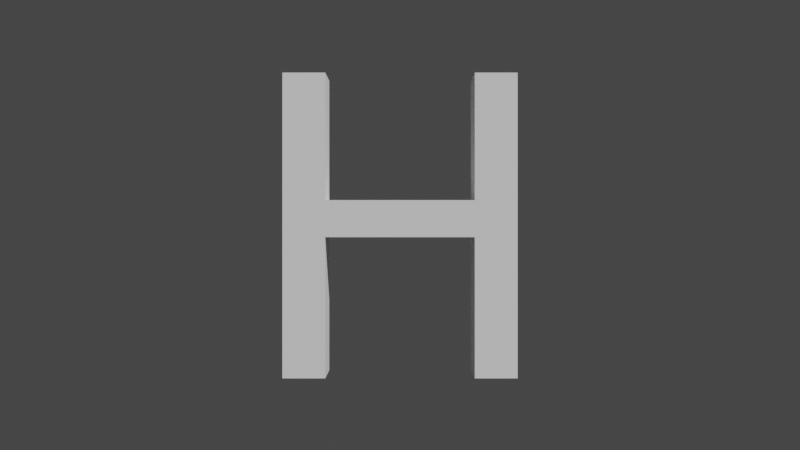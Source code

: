 # Source: h_uc-pbrt.blend  (saved by Blender 3.3.6; exported with 4.5.12 LTS)
import bpy
from mathutils import Matrix  # noqa: F401  (used for matrix-valued properties, if any)

bpy.ops.wm.read_factory_settings(use_empty=True)
scene = bpy.context.scene
scene.name = 'Scene'

# ---- collections
col_collection = bpy.data.collections.new('Collection'); scene.collection.children.link(col_collection)

# ---- materials (node trees are filled in below, after node groups)
mat_mattewhite = bpy.data.materials.new('mattewhite')

# ---- material node trees
mat_mattewhite.use_nodes = True; mat_mattewhite.node_tree.nodes.clear()
_N = mat_mattewhite.node_tree.nodes; _L = mat_mattewhite.node_tree.links
n0 = _N.new('ShaderNodeOutputMaterial'); n0.name = 'Material Output'; n0.location = (300, 300)
n1 = _N.new('ShaderNodeBsdfPrincipled'); n1.name = 'Principled BSDF'; n1.location = (10, 300)
n1.distribution = 'GGX'
n1.subsurface_method = 'RANDOM_WALK_SKIN'
n1.inputs[2].default_value = 1.0
n1.inputs[3].default_value = 1.45
n1.inputs[11].default_value = 1.01
n1.inputs[13].default_value = 0.0
n1.inputs[20].default_value = 0.0
n1.inputs[27].default_value = (0.0, 0.0, 0.0, 1.0)
n1.inputs[28].default_value = 1.0
_L.new(n1.outputs[0], n0.inputs[0])
n0.is_active_output = True

# ---- world
world_world = bpy.data.worlds.new('World'); scene.world = world_world
world_world.use_nodes = True; world_world.node_tree.nodes.clear()
_N = world_world.node_tree.nodes; _L = world_world.node_tree.links
n0 = _N.new('ShaderNodeOutputWorld'); n0.name = 'World Output'; n0.location = (300, 300)
n1 = _N.new('ShaderNodeBackground'); n1.name = 'Background'; n1.location = (10, 300)
n1.inputs[0].default_value = (0.05088, 0.05088, 0.05088, 1.0)
_L.new(n1.outputs[0], n0.inputs[0])
n0.is_active_output = True
world_world.color = (0.05088, 0.05088, 0.05088)
world_world.use_sun_shadow = False
world_world.sun_shadow_jitter_overblur = 0.0

# ---- cameras
cam_camera = bpy.data.cameras.new('Camera')

# ---- meshes
me_h_uc = bpy.data.meshes.new('h_uc')
me_h_uc.from_pydata([(0.2945, 0.125, 1.204), (0.4631, 0.125, 1.204), (0.4631, 0.125, -5.414e-08), (0.2945, 0.125, -5.414e-08), (0.2945, 0.125, 0.556), (-0.2945, 0.125, 0.556), (-0.2945, 0.125, -5.414e-08), (-0.4631, 0.125, -5.414e-08), (-0.4631, 0.125, 1.204), (-0.2945, 0.125, 1.204), (-0.2945, 0.125, 0.702), (0.2945, 0.125, 0.702), (0.2945, 0.125, 1.204), (0.4631, 0.125, 1.204), (0.4631, 0.125, -5.414e-08), (0.2945, 0.125, -5.414e-08), (0.2945, 0.125, 0.556), (-0.2945, 0.125, 0.556), (-0.2945, 0.125, -5.414e-08), (-0.4631, 0.125, -5.414e-08), (-0.4631, 0.125, 1.204), (-0.2945, 0.125, 1.204), (-0.2945, 0.125, 0.702), (0.2945, 0.125, 0.702), (0.2945, 0.125, 1.204), (0.4631, 0.125, 1.204), (0.4631, 0.125, -5.414e-08), (0.2945, 0.125, -5.414e-08), (0.2945, 0.125, 0.556), (-0.2945, 0.125, 0.556), (-0.2945, 0.125, -5.414e-08), (-0.4631, 0.125, -5.414e-08), (-0.4631, 0.125, 1.204), (-0.2945, 0.125, 1.204), (-0.2945, 0.125, 0.702), (0.2945, 0.125, 0.702), (0.2945, 0.125, 1.204), (0.4631, 0.125, 1.204), (0.4631, 0.125, -5.414e-08), (0.2945, 0.125, -5.414e-08), (0.2945, 0.125, 0.556), (-0.2945, 0.125, 0.556), (-0.2945, 0.125, -5.414e-08), (-0.4631, 0.125, -5.414e-08), (-0.4631, 0.125, 1.204), (-0.2945, 0.125, 1.204), (-0.2945, 0.125, 0.702), (0.2945, 0.125, 0.702), (0.2945, 0.125, 1.204), (0.4631, 0.125, 1.204), (0.4631, 0.125, -5.414e-08), (0.2945, 0.125, -5.414e-08), (0.2945, 0.125, 0.556), (-0.2945, 0.125, 0.556), (-0.2945, 0.125, -5.414e-08), (-0.4631, 0.125, -5.414e-08), (-0.4631, 0.125, 1.204), (-0.2945, 0.125, 1.204), (-0.2945, 0.125, 0.702), (0.2945, 0.125, 0.702), (0.2945, -0.125, 1.204), (0.4631, -0.125, 1.204), (0.4631, -0.125, -6.507e-08), (0.2945, -0.125, -6.507e-08), (0.2945, -0.125, 0.556), (-0.2945, -0.125, 0.556), (-0.2945, -0.125, -6.507e-08), (-0.4631, -0.125, -6.507e-08), (-0.4631, -0.125, 1.204), (-0.2945, -0.125, 1.204), (-0.2945, -0.125, 0.702), (0.2945, -0.125, 0.702)], [], [(7, 8, 9), (7, 9, 10), (11, 0, 1), (11, 1, 2), (7, 10, 5), (5, 10, 11), (5, 11, 4), (4, 11, 2), (7, 5, 6), (3, 4, 2), (15, 14, 26, 27), (16, 15, 27, 28), (18, 17, 29, 30), (19, 18, 30, 31), (17, 16, 28, 29), (23, 22, 34, 35), (14, 13, 25, 26), (13, 12, 24, 25), (12, 23, 35, 24), (22, 21, 33, 34), (21, 20, 32, 33), (20, 19, 31, 32), (8, 7, 19, 20), (9, 8, 20, 21), (10, 9, 21, 22), (0, 11, 23, 12), (1, 0, 12, 13), (2, 1, 13, 14), (11, 10, 22, 23), (5, 4, 16, 17), (7, 6, 18, 19), (6, 5, 17, 18), (4, 3, 15, 16), (3, 2, 14, 15), (27, 26, 38, 39), (28, 27, 39, 40), (30, 29, 41, 42), (31, 30, 42, 43), (29, 28, 40, 41), (35, 34, 46, 47), (26, 25, 37, 38), (25, 24, 36, 37), (24, 35, 47, 36), (34, 33, 45, 46), (33, 32, 44, 45), (32, 31, 43, 44), (39, 38, 50, 51), (40, 39, 51, 52), (42, 41, 53, 54), (43, 42, 54, 55), (41, 40, 52, 53), (47, 46, 58, 59), (38, 37, 49, 50), (37, 36, 48, 49), (36, 47, 59, 48), (46, 45, 57, 58), (45, 44, 56, 57), (44, 43, 55, 56), (51, 50, 62, 63), (52, 51, 63, 64), (54, 53, 65, 66), (55, 54, 66, 67), (53, 52, 64, 65), (59, 58, 70, 71), (50, 49, 61, 62), (49, 48, 60, 61), (48, 59, 71, 60), (58, 57, 69, 70), (57, 56, 68, 69), (56, 55, 67, 68), (67, 69, 68), (67, 70, 69), (71, 61, 60), (71, 62, 61), (67, 65, 70), (65, 71, 70), (65, 64, 71), (64, 62, 71), (67, 66, 65), (63, 62, 64)])
_uv = me_h_uc.uv_layers.new(name='UVMap')
_uv.uv.foreach_set('vector', [0.6364, 0.0, 0.7273, 0.0, 0.8182, 0.0, 0.6364, 0.0, 0.8182, 0.0, 0.9091, 0.0, 1.0, 0.0, 0.0, 0.0, 0.09091, 0.0, 1.0, 0.0, 0.09091, 0.0, 0.1818, 0.0, 0.6364, 0.0, 0.9091, 0.0, 0.4545, 0.0, 0.4545, 0.0, 0.9091, 0.0, 1.0, 0.0, 0.4545, 0.0, 1.0, 0.0, 0.3636, 0.0, 0.3636, 0.0, 1.0, 0.0, 0.1818, 0.0, 0.6364, 0.0, 0.4545, 0.0, 0.5455, 0.0, 0.2727, 0.0, 0.3636, 0.0, 0.1818, 0.0, 0.2727, 0.0, 0.1818, 0.0, 0.1818, 0.0, 0.2727, 0.0, 0.3636, 0.0, 0.2727, 0.0, 0.2727, 0.0, 0.3636, 0.0, 0.5455, 0.0, 0.4545, 0.0, 0.4545, 0.0, 0.5455, 0.0, 0.6364, 0.0, 0.5455, 0.0, 0.5455, 0.0, 0.6364, 0.0, 0.4545, 0.0, 0.3636, 0.0, 0.3636, 0.0, 0.4545, 0.0, 1.0, 0.0, 0.9091, 0.0, 0.9091, 0.0, 1.0, 0.0, 0.1818, 0.0, 0.09091, 0.0, 0.09091, 0.0, 0.1818, 0.0, 0.09091, 0.0, 0.0, 0.0, 0.0, 0.0, 0.09091, 0.0, 0.0, 0.0, 1.0, 0.0, 1.0, 0.0, 0.0, 0.0, 0.9091, 0.0, 0.8182, 0.0, 0.8182, 0.0, 0.9091, 0.0, 0.8182, 0.0, 0.7273, 0.0, 0.7273, 0.0, 0.8182, 0.0, 0.7273, 0.0, 0.6364, 0.0, 0.6364, 0.0, 0.7273, 0.0, 0.7273, 0.0, 0.6364, 0.0, 0.6364, 0.0, 0.7273, 0.0, 0.8182, 0.0, 0.7273, 0.0, 0.7273, 0.0, 0.8182, 0.0, 0.9091, 0.0, 0.8182, 0.0, 0.8182, 0.0, 0.9091, 0.0, 0.0, 0.0, 1.0, 0.0, 1.0, 0.0, 0.0, 0.0, 0.09091, 0.0, 0.0, 0.0, 0.0, 0.0, 0.09091, 0.0, 0.1818, 0.0, 0.09091, 0.0, 0.09091, 0.0, 0.1818, 0.0, 1.0, 0.0, 0.9091, 0.0, 0.9091, 0.0, 1.0, 0.0, 0.4545, 0.0, 0.3636, 0.0, 0.3636, 0.0, 0.4545, 0.0, 0.6364, 0.0, 0.5455, 0.0, 0.5455, 0.0, 0.6364, 0.0, 0.5455, 0.0, 0.4545, 0.0, 0.4545, 0.0, 0.5455, 0.0, 0.3636, 0.0, 0.2727, 0.0, 0.2727, 0.0, 0.3636, 0.0, 0.2727, 0.0, 0.1818, 0.0, 0.1818, 0.0, 0.2727, 0.0, 0.2727, 0.0, 0.1818, 0.0, 0.1818, 0.0, 0.2727, 0.0, 0.3636, 0.0, 0.2727, 0.0, 0.2727, 0.0, 0.3636, 0.0, 0.5455, 0.0, 0.4545, 0.0, 0.4545, 0.0, 0.5455, 0.0, 0.6364, 0.0, 0.5455, 0.0, 0.5455, 0.0, 0.6364, 0.0, 0.4545, 0.0, 0.3636, 0.0, 0.3636, 0.0, 0.4545, 0.0, 1.0, 0.0, 0.9091, 0.0, 0.9091, 0.0, 1.0, 0.0, 0.1818, 0.0, 0.09091, 0.0, 0.09091, 0.0, 0.1818, 0.0, 0.09091, 0.0, 0.0, 0.0, 0.0, 0.0, 0.09091, 0.0, 0.0, 0.0, 1.0, 0.0, 1.0, 0.0, 0.0, 0.0, 0.9091, 0.0, 0.8182, 0.0, 0.8182, 0.0, 0.9091, 0.0, 0.8182, 0.0, 0.7273, 0.0, 0.7273, 0.0, 0.8182, 0.0, 0.7273, 0.0, 0.6364, 0.0, 0.6364, 0.0, 0.7273, 0.0, 0.2727, 0.0, 0.1818, 0.0, 0.1818, 0.0, 0.2727, 0.0, 0.3636, 0.0, 0.2727, 0.0, 0.2727, 0.0, 0.3636, 0.0, 0.5455, 0.0, 0.4545, 0.0, 0.4545, 0.0, 0.5455, 0.0, 0.6364, 0.0, 0.5455, 0.0, 0.5455, 0.0, 0.6364, 0.0, 0.4545, 0.0, 0.3636, 0.0, 0.3636, 0.0, 0.4545, 0.0, 1.0, 0.0, 0.9091, 0.0, 0.9091, 0.0, 1.0, 0.0, 0.1818, 0.0, 0.09091, 0.0, 0.09091, 0.0, 0.1818, 0.0, 0.09091, 0.0, 0.0, 0.0, 0.0, 0.0, 0.09091, 0.0, 0.0, 0.0, 1.0, 0.0, 1.0, 0.0, 0.0, 0.0, 0.9091, 0.0, 0.8182, 0.0, 0.8182, 0.0, 0.9091, 0.0, 0.8182, 0.0, 0.7273, 0.0, 0.7273, 0.0, 0.8182, 0.0, 0.7273, 0.0, 0.6364, 0.0, 0.6364, 0.0, 0.7273, 0.0, 0.2727, 0.0, 0.1818, 0.0, 0.1818, 0.0, 0.2727, 0.0, 0.3636, 0.0, 0.2727, 0.0, 0.2727, 0.0, 0.3636, 0.0, 0.5455, 0.0, 0.4545, 0.0, 0.4545, 0.0, 0.5455, 0.0, 0.6364, 0.0, 0.5455, 0.0, 0.5455, 0.0, 0.6364, 0.0, 0.4545, 0.0, 0.3636, 0.0, 0.3636, 0.0, 0.4545, 0.0, 1.0, 0.0, 0.9091, 0.0, 0.9091, 0.0, 1.0, 0.0, 0.1818, 0.0, 0.09091, 0.0, 0.09091, 0.0, 0.1818, 0.0, 0.09091, 0.0, 0.0, 0.0, 0.0, 0.0, 0.09091, 0.0, 0.0, 0.0, 1.0, 0.0, 1.0, 0.0, 0.0, 0.0, 0.9091, 0.0, 0.8182, 0.0, 0.8182, 0.0, 0.9091, 0.0, 0.8182, 0.0, 0.7273, 0.0, 0.7273, 0.0, 0.8182, 0.0, 0.7273, 0.0, 0.6364, 0.0, 0.6364, 0.0, 0.7273, 0.0, 0.6364, 0.0, 0.8182, 0.0, 0.7273, 0.0, 0.6364, 0.0, 0.9091, 0.0, 0.8182, 0.0, 1.0, 0.0, 0.09091, 0.0, 0.0, 0.0, 1.0, 0.0, 0.1818, 0.0, 0.09091, 0.0, 0.6364, 0.0, 0.4545, 0.0, 0.9091, 0.0, 0.4545, 0.0, 1.0, 0.0, 0.9091, 0.0, 0.4545, 0.0, 0.3636, 0.0, 1.0, 0.0, 0.3636, 0.0, 0.1818, 0.0, 1.0, 0.0, 0.6364, 0.0, 0.5455, 0.0, 0.4545, 0.0, 0.2727, 0.0, 0.1818, 0.0, 0.3636, 0.0])
me_h_uc.materials.append(mat_mattewhite)
me_h_uc.use_remesh_fix_poles = True
me_h_uc.use_remesh_preserve_attributes = False
me_h_uc.update()

# ---- objects
ob_camera = bpy.data.objects.new('Camera', cam_camera)
ob_h_uc = bpy.data.objects.new('h_uc', me_h_uc)

# ---- transforms, parenting, visibility, modifiers, constraints
ob_camera.location = (0.0, -4.5, 0.603)
ob_camera.rotation_euler = (1.571, -0.0, -0.0)
ob_h_uc.location = (0.0, 0.0, 0.0)

# ---- collection membership
col_collection.objects.link(ob_camera)
col_collection.objects.link(ob_h_uc)

# ---- scene / render settings (as saved in the file)
scene.camera = ob_camera
scene.frame_start = 1; scene.frame_end = 250; scene.frame_set(1)
scene.render.engine = 'BLENDER_EEVEE_NEXT'
scene.cycles.sampling_pattern = 'TABULATED_SOBOL'
scene.cycles.use_light_tree = False
scene.view_settings.view_transform = 'Filmic'
bpy.context.view_layer.update()

# ---- added for rendering (the .blend has no usable light): sun
light_auto_sun = bpy.data.lights.new('AutoSun', 'SUN')
light_auto_sun.energy = 3.0
light_auto_sun.angle = 0.0523599
ob_auto_sun = bpy.data.objects.new('AutoSun', light_auto_sun)
scene.collection.objects.link(ob_auto_sun)
ob_auto_sun.rotation_euler = (0.872665, 0.174533, 0.523599)
bpy.context.view_layer.update()
